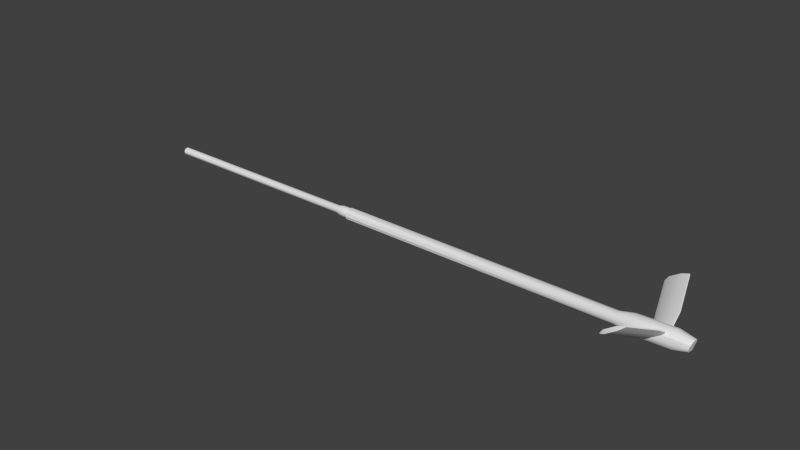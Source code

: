 # Source: boom.blend  (saved by Blender 2.72.0; exported with 4.5.12 LTS)
import bpy
from mathutils import Matrix  # noqa: F401  (used for matrix-valued properties, if any)

bpy.ops.wm.read_factory_settings(use_empty=True)
scene = bpy.context.scene
scene.name = 'Scene'

# ---- collections
col_collection_1 = bpy.data.collections.new('Collection 1'); scene.collection.children.link(col_collection_1)

# ---- materials (node trees are filled in below, after node groups)
mat_liveries = bpy.data.materials.new('liveries')
mat_liveries.alpha_threshold = 0.0
mat_liveries.use_transparent_shadow = False
mat_liveries.roughness = 0.5
mat_liveries.line_color = (0.0, 0.0, 0.0, 1.0)

# ---- node groups
ng_auto_smooth = bpy.data.node_groups.new('Auto Smooth', 'GeometryNodeTree')
_s = ng_auto_smooth.interface.new_socket(name='Geometry', in_out='OUTPUT', socket_type='NodeSocketGeometry')
_s = ng_auto_smooth.interface.new_socket(name='Geometry', in_out='INPUT', socket_type='NodeSocketGeometry')
_s = ng_auto_smooth.interface.new_socket(name='Angle', in_out='INPUT', socket_type='NodeSocketFloat')
_s.subtype = 'ANGLE'
_s.min_value = 0.0
_s.max_value = 3.142
ng_auto_smooth.is_modifier = True
_N = ng_auto_smooth.nodes; _L = ng_auto_smooth.links
n0 = _N.new('NodeGroupOutput'); n0.name = 'Group Output'; n0.location = (480, -100)
n1 = _N.new('NodeGroupInput'); n1.name = 'Group Input'; n1.location = (-420, -300)
n2 = _N.new('NodeGroupInput'); n2.name = 'Group Input.001'; n2.location = (-60, -100)
n3 = _N.new('GeometryNodeSetShadeSmooth'); n3.name = 'Set Shade Smooth'; n3.location = (120, -100)
n3.domain = 'EDGE'
n4 = _N.new('GeometryNodeSetShadeSmooth'); n4.name = 'Set Shade Smooth.001'; n4.location = (300, -100)
n5 = _N.new('GeometryNodeInputMeshEdgeAngle'); n5.name = 'Edge Angle'; n5.location = (-420, -220)
n6 = _N.new('GeometryNodeInputEdgeSmooth'); n6.name = 'Is Edge Smooth'; n6.location = (-60, -160)
n7 = _N.new('GeometryNodeInputShadeSmooth'); n7.name = 'Is Face Smooth'; n7.location = (-240, -340)
n8 = _N.new('FunctionNodeBooleanMath'); n8.name = 'Boolean Math'; n8.location = (-60, -220)
n9 = _N.new('FunctionNodeCompare'); n9.name = 'Compare'; n9.location = (-240, -180)
n9.operation = 'LESS_EQUAL'
_L.new(n5.outputs[0], n9.inputs[0])
_L.new(n4.outputs[0], n0.inputs[0])
_L.new(n1.outputs[1], n9.inputs[1])
_L.new(n9.outputs[0], n8.inputs[0])
_L.new(n7.outputs[0], n8.inputs[1])
_L.new(n2.outputs[0], n3.inputs[0])
_L.new(n6.outputs[0], n3.inputs[1])
_L.new(n3.outputs[0], n4.inputs[0])
_L.new(n8.outputs[0], n3.inputs[2])
n0.is_active_output = True

# ---- material node trees

# ---- world
world_world = bpy.data.worlds.new('World'); scene.world = world_world
world_world.color = (0.05088, 0.05088, 0.05088)
world_world.use_sun_shadow = False
world_world.sun_shadow_jitter_overblur = 0.0
world_world.cycles.sampling_method = 'MANUAL'
world_world.cycles.sample_map_resolution = 256

# ---- meshes
me_refuel_tube = bpy.data.meshes.new('refuel-tube')
me_refuel_tube.from_pydata([(1.327, -0.08215, 0.3067), (1.32, -0.04759, 0.3406), (1.318, -0.0003926, 0.353), (1.32, 0.04681, 0.3406), (1.327, 0.08136, 0.3067), (1.336, 0.09401, 0.2603), (1.345, 0.08136, 0.214), (1.351, 0.04681, 0.18), (1.354, -0.0003926, 0.1676), (1.351, -0.04759, 0.18), (1.345, -0.08215, 0.214), (1.336, -0.0948, 0.2603), (1.245, -0.1156, 0.2427), (1.255, -0.1001, 0.1861), (1.263, -0.05797, 0.1447), (1.266, -0.0003936, 0.1296), (1.263, 0.05719, 0.1447), (1.255, 0.09934, 0.1861), (1.245, 0.1148, 0.2427), (1.234, 0.09934, 0.2992), (1.226, 0.05719, 0.3406), (1.223, -0.0003936, 0.3558), (1.226, -0.05797, 0.3406), (1.234, -0.1001, 0.2992), (1.07, -0.1001, 0.2677), (1.062, -0.05798, 0.309), (1.059, -0.0003956, 0.3242), (1.062, 0.05718, 0.309), (1.07, 0.09934, 0.2677), (1.08, 0.1148, 0.2111), (1.091, 0.09934, 0.1546), (1.099, 0.05718, 0.1132), (1.102, -0.0003956, 0.09802), (1.099, -0.05798, 0.1132), (1.091, -0.1001, 0.1546), (1.08, -0.1156, 0.2111), (0.9741, -0.08718, 0.1906), (0.9823, -0.07555, 0.148), (0.9883, -0.04379, 0.1168), (0.9905, -0.0003966, 0.1054), (0.9883, 0.043, 0.1168), (0.9823, 0.07476, 0.148), (0.9741, 0.08639, 0.1906), (0.9659, 0.07476, 0.2333), (0.9599, 0.043, 0.2644), (0.9577, -0.0003966, 0.2759), (0.9599, -0.04379, 0.2644), (0.9659, -0.07555, 0.2333), (-3.78, -0.07558, -0.6904), (-3.786, -0.04382, -0.6592), (-3.788, -0.0004256, -0.6478), (-3.786, 0.04297, -0.6592), (-3.78, 0.07473, -0.6904), (-3.771, 0.08636, -0.733), (-3.763, 0.07473, -0.7756), (-3.757, 0.04297, -0.8068), (-3.755, -0.0004256, -0.8182), (-3.757, -0.04382, -0.8068), (-3.763, -0.07558, -0.7756), (-3.771, -0.08721, -0.733), (1.327, -0.08215, 0.3067), (1.32, -0.04759, 0.3406), (1.318, -0.0003926, 0.353), (1.32, 0.04681, 0.3406), (1.327, 0.08136, 0.3067), (1.336, 0.09401, 0.2603), (1.345, 0.08136, 0.214), (1.351, 0.04681, 0.18), (1.354, -0.0003926, 0.1676), (1.351, -0.04759, 0.18), (1.345, -0.08215, 0.214), (1.336, -0.0948, 0.2603), (-3.757, -0.04382, -0.8068), (-3.786, -0.04382, -0.6592), (-3.771, 0.08636, -0.733), (-3.786, 0.04297, -0.6592), (-3.755, -0.0004256, -0.8182), (-3.763, 0.07473, -0.7756), (-3.771, -0.08721, -0.733)], [], [(5, 4, 6), (6, 4, 3), (6, 3, 7), (7, 3, 2), (7, 2, 8), (8, 2, 1), (8, 1, 9), (1, 0, 9), (9, 0, 10), (10, 0, 11), (23, 60, 61, 22), (22, 61, 62, 21), (21, 62, 63, 20), (20, 63, 64, 19), (19, 64, 65, 18), (18, 65, 66, 17), (17, 66, 67, 16), (16, 67, 68, 15), (15, 68, 69, 14), (14, 69, 70, 13), (13, 70, 71, 12), (60, 23, 12, 71), (35, 12, 23, 24), (34, 13, 12, 35), (33, 14, 13, 34), (32, 15, 14, 33), (31, 16, 15, 32), (30, 17, 16, 31), (29, 18, 17, 30), (28, 19, 18, 29), (27, 20, 19, 28), (26, 21, 20, 27), (25, 22, 21, 26), (24, 23, 22, 25), (47, 24, 25, 46), (46, 25, 26, 45), (45, 26, 27, 44), (44, 27, 28, 43), (43, 28, 29, 42), (42, 29, 30, 41), (41, 30, 31, 40), (40, 31, 32, 39), (39, 32, 33, 38), (38, 33, 34, 37), (37, 34, 35, 36), (36, 35, 24, 47), (59, 36, 47, 48), (58, 37, 36, 78), (57, 38, 37, 58), (56, 39, 38, 72), (55, 40, 39, 76), (54, 41, 40, 55), (53, 42, 41, 77), (52, 43, 42, 74), (51, 44, 43, 52), (50, 45, 44, 75), (49, 46, 45, 50), (48, 47, 46, 73)])
me_refuel_tube.polygons.foreach_set('use_smooth', [True] * 58)
_uv = me_refuel_tube.uv_layers.new(name='UVMap')
_uv.uv.foreach_set('vector', [0.2772, 0.7712, 0.2724, 0.7712, 0.2819, 0.7712, 0.2819, 0.7712, 0.2724, 0.7712, 0.2689, 0.7712, 0.2819, 0.7712, 0.2689, 0.7712, 0.2854, 0.7713, 0.2854, 0.7713, 0.2689, 0.7712, 0.2677, 0.7712, 0.2854, 0.7713, 0.2677, 0.7712, 0.2866, 0.7713, 0.2866, 0.7713, 0.2677, 0.7712, 0.2689, 0.7712, 0.2866, 0.7713, 0.2689, 0.7712, 0.2854, 0.7713, 0.2689, 0.7712, 0.2724, 0.7712, 0.2854, 0.7713, 0.2854, 0.7713, 0.2724, 0.7712, 0.2819, 0.7712, 0.2819, 0.7712, 0.2724, 0.7712, 0.2772, 0.7712, 0.2714, 0.7676, 0.2724, 0.7712, 0.2689, 0.7712, 0.2672, 0.7676, 0.2672, 0.7676, 0.2689, 0.7712, 0.2677, 0.7712, 0.2657, 0.7676, 0.2657, 0.7676, 0.2677, 0.7712, 0.2689, 0.7712, 0.2672, 0.7676, 0.2672, 0.7676, 0.2689, 0.7712, 0.2724, 0.7712, 0.2714, 0.7676, 0.2714, 0.7676, 0.2724, 0.7712, 0.2772, 0.7712, 0.2772, 0.7676, 0.2772, 0.7676, 0.2772, 0.7712, 0.2819, 0.7712, 0.283, 0.7676, 0.283, 0.7676, 0.2819, 0.7712, 0.2854, 0.7713, 0.2872, 0.7676, 0.2872, 0.7676, 0.2854, 0.7713, 0.2866, 0.7713, 0.2888, 0.7676, 0.2888, 0.7676, 0.2866, 0.7713, 0.2854, 0.7713, 0.2872, 0.7676, 0.2872, 0.7676, 0.2854, 0.7713, 0.2819, 0.7712, 0.283, 0.7676, 0.283, 0.7676, 0.2819, 0.7712, 0.2772, 0.7712, 0.2772, 0.7676, 0.2724, 0.7712, 0.2714, 0.7676, 0.2772, 0.7676, 0.2772, 0.7712, 0.2773, 0.7611, 0.2772, 0.7676, 0.2714, 0.7676, 0.2715, 0.7611, 0.2831, 0.7611, 0.283, 0.7676, 0.2772, 0.7676, 0.2773, 0.7611, 0.2873, 0.7611, 0.2872, 0.7676, 0.283, 0.7676, 0.2831, 0.7611, 0.2889, 0.7611, 0.2888, 0.7676, 0.2872, 0.7676, 0.2873, 0.7611, 0.2873, 0.7611, 0.2872, 0.7676, 0.2888, 0.7676, 0.2889, 0.7611, 0.2831, 0.7611, 0.283, 0.7676, 0.2872, 0.7676, 0.2873, 0.7611, 0.2773, 0.7611, 0.2772, 0.7676, 0.283, 0.7676, 0.2831, 0.7611, 0.2715, 0.7611, 0.2714, 0.7676, 0.2772, 0.7676, 0.2773, 0.7611, 0.2673, 0.7611, 0.2672, 0.7676, 0.2714, 0.7676, 0.2715, 0.7611, 0.2657, 0.7611, 0.2657, 0.7676, 0.2672, 0.7676, 0.2673, 0.7611, 0.2673, 0.7611, 0.2672, 0.7676, 0.2657, 0.7676, 0.2657, 0.7611, 0.2715, 0.7611, 0.2714, 0.7676, 0.2672, 0.7676, 0.2673, 0.7611, 0.273, 0.7569, 0.2715, 0.7611, 0.2673, 0.7611, 0.2698, 0.7569, 0.2698, 0.7569, 0.2673, 0.7611, 0.2657, 0.7611, 0.2686, 0.7569, 0.2686, 0.7569, 0.2657, 0.7611, 0.2673, 0.7611, 0.2698, 0.7569, 0.2698, 0.7569, 0.2673, 0.7611, 0.2715, 0.7611, 0.273, 0.7569, 0.273, 0.7569, 0.2715, 0.7611, 0.2773, 0.7611, 0.2774, 0.7569, 0.2774, 0.7569, 0.2773, 0.7611, 0.2831, 0.7611, 0.2817, 0.7569, 0.2817, 0.7569, 0.2831, 0.7611, 0.2873, 0.7611, 0.2849, 0.7569, 0.2849, 0.7569, 0.2873, 0.7611, 0.2889, 0.7611, 0.2861, 0.7569, 0.2861, 0.7569, 0.2889, 0.7611, 0.2873, 0.7611, 0.2849, 0.7569, 0.2849, 0.7569, 0.2873, 0.7611, 0.2831, 0.7611, 0.2817, 0.7569, 0.2817, 0.7569, 0.2831, 0.7611, 0.2773, 0.7611, 0.2774, 0.7569, 0.2774, 0.7569, 0.2773, 0.7611, 0.2715, 0.7611, 0.273, 0.7569, 0.2794, 0.7148, 0.2774, 0.7569, 0.273, 0.7569, 0.275, 0.7148, 0.2837, 0.7148, 0.2817, 0.7569, 0.2774, 0.7569, 0.2794, 0.7148, 0.2869, 0.7148, 0.2849, 0.7569, 0.2817, 0.7569, 0.2837, 0.7148, 0.2881, 0.7148, 0.2861, 0.7569, 0.2849, 0.7569, 0.2869, 0.7148, 0.2869, 0.7148, 0.2849, 0.7569, 0.2861, 0.7569, 0.2881, 0.7148, 0.2837, 0.7148, 0.2817, 0.7569, 0.2849, 0.7569, 0.2869, 0.7148, 0.2794, 0.7148, 0.2774, 0.7569, 0.2817, 0.7569, 0.2837, 0.7148, 0.275, 0.7148, 0.273, 0.7569, 0.2774, 0.7569, 0.2794, 0.7148, 0.2718, 0.7148, 0.2698, 0.7569, 0.273, 0.7569, 0.275, 0.7148, 0.2706, 0.7148, 0.2686, 0.7569, 0.2698, 0.7569, 0.2718, 0.7148, 0.2718, 0.7148, 0.2698, 0.7569, 0.2686, 0.7569, 0.2706, 0.7148, 0.275, 0.7148, 0.273, 0.7569, 0.2698, 0.7569, 0.2718, 0.7148])
me_refuel_tube.materials.append(mat_liveries)
me_refuel_tube.use_remesh_preserve_volume = False
me_refuel_tube.use_remesh_preserve_attributes = False
me_refuel_tube.use_mirror_vertex_groups = False
me_refuel_tube.update()
me_refuel_boom = bpy.data.meshes.new('refuel-boom')
me_refuel_boom.from_pydata([(6.884, -0.01648, 1.259), (6.825, -0.02792, 1.156), (6.837, -0.03399, 1.146), (6.937, -0.04543, 1.207), (7.076, -0.01648, 1.457), (7.129, -0.04543, 1.405), (7.135, -0.02716, 1.479), (7.149, -0.03475, 1.465), (6.679, -0.3964, 1.299), (6.737, -0.385, 1.401), (6.431, -1.152, 1.698), (6.384, -1.135, 1.584), (6.395, -1.141, 1.573), (6.484, -1.181, 1.646), (6.79, -0.4139, 1.35), (6.69, -0.4025, 1.288), (6.929, -0.385, 1.599), (6.629, -1.138, 1.89), (6.682, -1.167, 1.839), (6.982, -0.4139, 1.548), (7.066, -0.3957, 1.701), (6.777, -1.12, 1.981), (6.791, -1.128, 1.968), (7.08, -0.4032, 1.688), (7.08, 0.402, 1.688), (6.791, 1.126, 1.968), (6.777, 1.119, 1.981), (7.066, 0.3944, 1.701), (6.982, 0.4127, 1.548), (6.682, 1.166, 1.839), (6.629, 1.137, 1.89), (6.929, 0.3837, 1.599), (6.69, 0.4012, 1.288), (6.79, 0.4127, 1.35), (6.484, 1.18, 1.646), (6.395, 1.14, 1.573), (6.384, 1.134, 1.584), (6.431, 1.151, 1.698), (6.737, 0.3837, 1.401), (6.679, 0.3952, 1.299), (7.149, 0.0335, 1.465), (7.135, 0.02591, 1.479), (7.129, 0.04418, 1.405), (7.076, 0.01523, 1.457), (6.937, 0.04418, 1.207), (6.837, 0.03274, 1.146), (6.825, 0.02667, 1.156), (6.884, 0.01523, 1.259), (-0.06491, -0.1194, 0.04841), (-0.07439, -0.06922, 0.09772), (-0.07786, -0.0006253, 0.1158), (-0.07439, 0.06797, 0.09772), (-0.06491, 0.1182, 0.04841), (-0.05195, 0.1366, -0.01894), (-0.03899, 0.1182, -0.08631), (-0.02951, 0.06797, -0.1356), (-0.02604, -0.0006253, -0.1537), (-0.02951, -0.06922, -0.1356), (-0.03899, -0.1194, -0.08631), (-0.05195, -0.1378, -0.01894), (7.277, -0.1781, 1.514), (7.263, -0.1031, 1.587), (7.258, -0.0006243, 1.614), (7.263, 0.1018, 1.587), (7.277, 0.1769, 1.514), (7.297, 0.2043, 1.413), (7.316, 0.1769, 1.312), (7.33, 0.1018, 1.239), (7.335, -0.0006243, 1.212), (7.33, -0.1031, 1.239), (7.316, -0.1781, 1.312), (7.297, -0.2056, 1.413), (7.6, -0.1194, 1.539), (7.603, -0.06922, 1.589), (7.604, -0.0006243, 1.607), (7.603, 0.06797, 1.589), (7.6, 0.1182, 1.539), (7.595, 0.1366, 1.47), (7.59, 0.1182, 1.402), (7.59, 0.0801, 1.329), (7.585, -0.0006243, 1.334), (7.586, -0.06922, 1.352), (7.59, -0.1194, 1.402), (7.595, -0.1378, 1.47), (6.458, -0.1781, 1.331), (6.444, -0.1031, 1.405), (6.439, -0.0006243, 1.432), (6.444, 0.1018, 1.405), (6.458, 0.1769, 1.331), (6.477, 0.2043, 1.23), (6.497, 0.1769, 1.13), (6.511, 0.1018, 1.056), (6.516, -0.0006243, 1.029), (6.511, -0.1031, 1.056), (6.497, -0.1781, 1.13), (6.477, -0.2056, 1.23), (6.167, -0.1194, 1.241), (6.157, -0.06922, 1.29), (6.154, -0.0006243, 1.308), (6.157, 0.06797, 1.29), (6.167, 0.1182, 1.241), (6.18, 0.1366, 1.173), (6.193, 0.1182, 1.106), (6.202, 0.06797, 1.057), (6.205, -0.0006243, 1.038), (6.202, -0.06922, 1.057), (6.193, -0.1194, 1.106), (6.18, -0.1378, 1.173), (6.791, -1.128, 1.968), (6.791, -1.128, 1.968), (6.777, -1.12, 1.981), (6.777, -1.12, 1.981), (7.066, -0.3957, 1.701), (7.135, -0.02716, 1.479), (6.629, -1.138, 1.89), (6.431, -1.152, 1.698), (6.384, -1.135, 1.584), (6.384, -1.135, 1.584), (6.679, -0.3964, 1.299), (6.825, -0.02792, 1.156), (6.395, -1.141, 1.573), (6.395, -1.141, 1.573), (6.484, -1.181, 1.646), (6.682, -1.167, 1.839), (6.69, -0.4025, 1.288), (6.837, -0.03399, 1.146), (7.08, -0.4032, 1.688), (7.149, -0.03475, 1.465), (6.69, 0.4012, 1.288), (6.395, 1.14, 1.573), (6.395, 1.14, 1.573), (6.384, 1.134, 1.584), (6.384, 1.134, 1.584), (6.679, 0.3952, 1.299), (6.825, 0.02667, 1.156), (6.431, 1.151, 1.698), (6.629, 1.137, 1.89), (6.777, 1.119, 1.981), (6.777, 1.119, 1.981), (6.791, 1.126, 1.968), (6.791, 1.126, 1.968), (6.682, 1.166, 1.839), (6.484, 1.18, 1.646), (7.08, 0.402, 1.688), (7.149, 0.0335, 1.465), (7.066, 0.3944, 1.701), (7.135, 0.02591, 1.479), (6.837, 0.03274, 1.146), (7.6, -0.1194, 1.539), (7.595, -0.1378, 1.47), (7.59, -0.1194, 1.402), (7.586, -0.06922, 1.352), (7.585, -0.0006243, 1.334), (7.59, 0.0801, 1.329), (7.59, 0.0801, 1.329), (7.59, 0.1182, 1.402), (7.595, 0.1366, 1.47), (7.6, 0.1182, 1.539), (7.603, 0.06797, 1.589), (7.604, -0.0006243, 1.607), (7.603, -0.06922, 1.589), (-0.05195, -0.1378, -0.01894), (-0.02604, -0.0006253, -0.1537), (-0.02951, -0.06922, -0.1356), (-0.02951, 0.06797, -0.1356), (-0.07439, 0.06797, 0.09772), (-0.07439, -0.06922, 0.09772), (-0.05195, 0.1366, -0.01894)], [], [(2, 3, 14, 15), (9, 0, 1, 8), (119, 125, 124, 118), (19, 14, 3, 5), (0, 9, 16, 4), (23, 7, 6, 20), (126, 19, 5, 127), (112, 113, 4, 16), (15, 14, 13, 12), (8, 11, 10, 9), (117, 121, 122, 115), (118, 124, 120, 116), (18, 13, 14, 19), (9, 10, 17, 16), (115, 122, 123, 114), (22, 23, 20, 21), (19, 126, 108, 18), (16, 17, 111, 112), (114, 123, 109, 110), (30, 26, 25, 29), (31, 27, 138, 136), (28, 141, 140, 24), (145, 143, 139, 137), (37, 30, 29, 34), (38, 31, 136, 135), (141, 28, 33, 142), (39, 36, 35, 32), (132, 37, 34, 130), (133, 38, 135, 131), (128, 129, 142, 33), (27, 31, 43, 41), (42, 28, 24, 40), (146, 144, 143, 145), (47, 43, 31, 38), (28, 42, 44, 33), (46, 39, 32, 45), (134, 47, 38, 133), (147, 128, 33, 44), (76, 78, 77), (76, 79, 78), (76, 75, 79), (75, 80, 79), (75, 74, 80), (74, 81, 80), (74, 73, 81), (73, 72, 81), (72, 82, 81), (72, 83, 82), (60, 148, 160, 61), (61, 160, 159, 62), (62, 159, 158, 63), (63, 158, 157, 64), (64, 157, 156, 65), (65, 156, 155, 66), (66, 155, 154, 67), (67, 153, 152, 68), (68, 152, 151, 69), (69, 151, 150, 70), (70, 150, 149, 71), (71, 149, 148, 60), (61, 85, 84, 60), (62, 86, 85, 61), (63, 87, 86, 62), (64, 88, 87, 63), (65, 89, 88, 64), (66, 90, 89, 65), (67, 91, 90, 66), (68, 92, 91, 67), (69, 93, 92, 68), (70, 94, 93, 69), (71, 95, 94, 70), (60, 84, 95, 71), (48, 96, 97, 49), (98, 50, 166, 97), (99, 51, 50, 98), (100, 52, 165, 99), (101, 53, 52, 100), (102, 54, 167, 101), (103, 55, 54, 102), (104, 56, 164, 103), (105, 57, 162, 104), (106, 58, 163, 105), (107, 59, 58, 106), (96, 48, 161, 107), (96, 84, 85, 97), (97, 85, 86, 98), (98, 86, 87, 99), (99, 87, 88, 100), (100, 88, 89, 101), (101, 89, 90, 102), (102, 90, 91, 103), (103, 91, 92, 104), (104, 92, 93, 105), (105, 93, 94, 106), (95, 107, 106, 94), (107, 95, 84, 96)])
me_refuel_boom.polygons.foreach_set('use_smooth', [True] * 96)
_uv = me_refuel_boom.uv_layers.new(name='UVMap')
_uv.uv.foreach_set('vector', [0.8551, 0.9376, 0.8569, 0.9388, 0.8542, 0.9413, 0.8524, 0.9401, 0.8533, 0.9422, 0.8559, 0.9397, 0.8549, 0.9378, 0.8522, 0.9403, 0.8549, 0.9378, 0.8551, 0.9376, 0.8524, 0.9401, 0.8522, 0.9403, 0.8576, 0.9449, 0.8542, 0.9413, 0.8569, 0.9388, 0.8603, 0.9424, 0.8559, 0.9397, 0.8533, 0.9422, 0.8566, 0.9458, 0.8593, 0.9433, 0.8593, 0.9474, 0.8606, 0.9434, 0.8603, 0.9437, 0.859, 0.9476, 0.8593, 0.9474, 0.8576, 0.9449, 0.8603, 0.9424, 0.8606, 0.9434, 0.859, 0.9476, 0.8603, 0.9437, 0.8593, 0.9433, 0.8566, 0.9458, 0.8524, 0.9401, 0.8542, 0.9413, 0.8487, 0.9465, 0.8471, 0.9452, 0.8522, 0.9403, 0.8469, 0.9454, 0.8477, 0.9474, 0.8533, 0.9422, 0.8469, 0.9454, 0.8471, 0.9452, 0.8487, 0.9465, 0.8477, 0.9474, 0.8522, 0.9403, 0.8524, 0.9401, 0.8471, 0.9452, 0.8469, 0.9454, 0.8522, 0.95, 0.8487, 0.9465, 0.8542, 0.9413, 0.8576, 0.9449, 0.8533, 0.9422, 0.8477, 0.9474, 0.8512, 0.9509, 0.8566, 0.9458, 0.8477, 0.9474, 0.8487, 0.9465, 0.8522, 0.95, 0.8512, 0.9509, 0.8541, 0.9523, 0.8593, 0.9474, 0.859, 0.9476, 0.8538, 0.9525, 0.8576, 0.9449, 0.8593, 0.9474, 0.8541, 0.9523, 0.8522, 0.95, 0.8566, 0.9458, 0.8512, 0.9509, 0.8538, 0.9525, 0.859, 0.9476, 0.8512, 0.9509, 0.8522, 0.95, 0.8541, 0.9523, 0.8538, 0.9525, 0.8512, 0.9509, 0.8538, 0.9525, 0.8541, 0.9523, 0.8522, 0.95, 0.8566, 0.9458, 0.859, 0.9476, 0.8538, 0.9525, 0.8512, 0.9509, 0.8576, 0.9449, 0.8522, 0.95, 0.8541, 0.9523, 0.8593, 0.9474, 0.859, 0.9476, 0.8593, 0.9474, 0.8541, 0.9523, 0.8538, 0.9525, 0.8477, 0.9474, 0.8512, 0.9509, 0.8522, 0.95, 0.8487, 0.9465, 0.8533, 0.9422, 0.8566, 0.9458, 0.8512, 0.9509, 0.8477, 0.9474, 0.8522, 0.95, 0.8576, 0.9449, 0.8542, 0.9413, 0.8487, 0.9465, 0.8522, 0.9403, 0.8469, 0.9454, 0.8471, 0.9452, 0.8524, 0.9401, 0.8469, 0.9454, 0.8477, 0.9474, 0.8487, 0.9465, 0.8471, 0.9452, 0.8522, 0.9403, 0.8533, 0.9422, 0.8477, 0.9474, 0.8469, 0.9454, 0.8524, 0.9401, 0.8471, 0.9452, 0.8487, 0.9465, 0.8542, 0.9413, 0.859, 0.9476, 0.8566, 0.9458, 0.8593, 0.9433, 0.8603, 0.9437, 0.8603, 0.9424, 0.8576, 0.9449, 0.8593, 0.9474, 0.8606, 0.9434, 0.8603, 0.9437, 0.8606, 0.9434, 0.8593, 0.9474, 0.859, 0.9476, 0.8559, 0.9397, 0.8593, 0.9433, 0.8566, 0.9458, 0.8533, 0.9422, 0.8576, 0.9449, 0.8603, 0.9424, 0.8569, 0.9388, 0.8542, 0.9413, 0.8549, 0.9378, 0.8522, 0.9403, 0.8524, 0.9401, 0.8551, 0.9376, 0.8549, 0.9378, 0.8559, 0.9397, 0.8533, 0.9422, 0.8522, 0.9403, 0.8551, 0.9376, 0.8524, 0.9401, 0.8542, 0.9413, 0.8569, 0.9388, 0.88, 0.947, 0.8799, 0.9446, 0.88, 0.9458, 0.88, 0.947, 0.8799, 0.9433, 0.8799, 0.9446, 0.88, 0.947, 0.8801, 0.9479, 0.8799, 0.9433, 0.8801, 0.9479, 0.8798, 0.9434, 0.8799, 0.9433, 0.8801, 0.9479, 0.8801, 0.9483, 0.8798, 0.9434, 0.8801, 0.9483, 0.8799, 0.9437, 0.8798, 0.9434, 0.8801, 0.9483, 0.8801, 0.9479, 0.8799, 0.9437, 0.8801, 0.9479, 0.88, 0.947, 0.8799, 0.9437, 0.88, 0.947, 0.8799, 0.9446, 0.8799, 0.9437, 0.88, 0.947, 0.88, 0.9458, 0.8799, 0.9446, 0.8743, 0.9465, 0.88, 0.947, 0.8801, 0.9479, 0.874, 0.9478, 0.874, 0.9478, 0.8801, 0.9479, 0.8801, 0.9483, 0.8739, 0.9483, 0.8739, 0.9483, 0.8801, 0.9483, 0.8801, 0.9479, 0.874, 0.9478, 0.874, 0.9478, 0.8801, 0.9479, 0.88, 0.947, 0.8743, 0.9465, 0.8743, 0.9465, 0.88, 0.947, 0.88, 0.9458, 0.8747, 0.9447, 0.8747, 0.9447, 0.88, 0.9458, 0.8799, 0.9446, 0.875, 0.9429, 0.875, 0.9429, 0.8799, 0.9446, 0.8799, 0.9433, 0.8753, 0.9416, 0.8753, 0.9416, 0.8799, 0.9433, 0.8798, 0.9434, 0.8754, 0.9411, 0.8754, 0.9411, 0.8798, 0.9434, 0.8799, 0.9437, 0.8753, 0.9416, 0.8753, 0.9416, 0.8799, 0.9437, 0.8799, 0.9446, 0.875, 0.9429, 0.875, 0.9429, 0.8799, 0.9446, 0.88, 0.9458, 0.8747, 0.9447, 0.8747, 0.9447, 0.88, 0.9458, 0.88, 0.947, 0.8743, 0.9465, 0.874, 0.9478, 0.848, 0.9422, 0.8483, 0.9409, 0.8743, 0.9465, 0.8739, 0.9483, 0.8479, 0.9426, 0.848, 0.9422, 0.874, 0.9478, 0.874, 0.9478, 0.848, 0.9422, 0.8479, 0.9426, 0.8739, 0.9483, 0.8743, 0.9465, 0.8483, 0.9409, 0.848, 0.9422, 0.874, 0.9478, 0.8747, 0.9447, 0.8487, 0.9391, 0.8483, 0.9409, 0.8743, 0.9465, 0.875, 0.9429, 0.849, 0.9373, 0.8487, 0.9391, 0.8747, 0.9447, 0.8753, 0.9416, 0.8493, 0.936, 0.849, 0.9373, 0.875, 0.9429, 0.8754, 0.9411, 0.8494, 0.9355, 0.8493, 0.936, 0.8753, 0.9416, 0.8753, 0.9416, 0.8493, 0.936, 0.8494, 0.9355, 0.8754, 0.9411, 0.875, 0.9429, 0.849, 0.9373, 0.8493, 0.936, 0.8753, 0.9416, 0.8747, 0.9447, 0.8487, 0.9391, 0.849, 0.9373, 0.875, 0.9429, 0.8743, 0.9465, 0.8483, 0.9409, 0.8487, 0.9391, 0.8747, 0.9447, 0.7346, 0.9173, 0.8431, 0.9392, 0.8429, 0.94, 0.7344, 0.9182, 0.8429, 0.9404, 0.7344, 0.9185, 0.7344, 0.9182, 0.8429, 0.94, 0.8429, 0.94, 0.7344, 0.9182, 0.7344, 0.9185, 0.8429, 0.9404, 0.8431, 0.9392, 0.7346, 0.9173, 0.7344, 0.9182, 0.8429, 0.94, 0.8434, 0.938, 0.7349, 0.9161, 0.7346, 0.9173, 0.8431, 0.9392, 0.8436, 0.9368, 0.7351, 0.9149, 0.7349, 0.9161, 0.8434, 0.938, 0.8438, 0.9359, 0.7353, 0.9141, 0.7351, 0.9149, 0.8436, 0.9368, 0.8439, 0.9356, 0.7354, 0.9137, 0.7353, 0.9141, 0.8438, 0.9359, 0.8438, 0.9359, 0.7353, 0.9141, 0.7354, 0.9137, 0.8439, 0.9356, 0.8436, 0.9368, 0.7351, 0.9149, 0.7353, 0.9141, 0.8438, 0.9359, 0.8434, 0.938, 0.7349, 0.9161, 0.7351, 0.9149, 0.8436, 0.9368, 0.8431, 0.9392, 0.7346, 0.9173, 0.7349, 0.9161, 0.8434, 0.938, 0.8431, 0.9392, 0.8483, 0.9409, 0.848, 0.9422, 0.8429, 0.94, 0.8429, 0.94, 0.848, 0.9422, 0.8479, 0.9426, 0.8429, 0.9404, 0.8429, 0.9404, 0.8479, 0.9426, 0.848, 0.9422, 0.8429, 0.94, 0.8429, 0.94, 0.848, 0.9422, 0.8483, 0.9409, 0.8431, 0.9392, 0.8431, 0.9392, 0.8483, 0.9409, 0.8487, 0.9391, 0.8434, 0.938, 0.8434, 0.938, 0.8487, 0.9391, 0.849, 0.9373, 0.8436, 0.9368, 0.8436, 0.9368, 0.849, 0.9373, 0.8493, 0.936, 0.8438, 0.9359, 0.8438, 0.9359, 0.8493, 0.936, 0.8494, 0.9355, 0.8439, 0.9356, 0.8439, 0.9356, 0.8494, 0.9355, 0.8493, 0.936, 0.8438, 0.9359, 0.8438, 0.9359, 0.8493, 0.936, 0.849, 0.9373, 0.8436, 0.9368, 0.8487, 0.9391, 0.8434, 0.938, 0.8436, 0.9368, 0.849, 0.9373, 0.8434, 0.938, 0.8487, 0.9391, 0.8483, 0.9409, 0.8431, 0.9392])
me_refuel_boom.materials.append(mat_liveries)
me_refuel_boom.use_remesh_preserve_volume = False
me_refuel_boom.use_remesh_preserve_attributes = False
me_refuel_boom.use_mirror_vertex_groups = False
me_refuel_boom.update()

# ---- objects
ob_refuel_tube = bpy.data.objects.new('refuel-tube', me_refuel_tube)
ob_refuel_boom = bpy.data.objects.new('refuel-boom', me_refuel_boom)

# ---- transforms, parenting, visibility, modifiers, constraints
ob_refuel_tube.location = (-1.36, 0.0, 0.0)
ob_refuel_tube.rotation_euler = (0.0, 0.192, 0.0)
ob_refuel_tube.show_transparent = True
ob_refuel_tube.lineart.crease_threshold = 0.0
_m = ob_refuel_tube.modifiers.new('Auto Smooth', 'NODES')
_m.node_group = ng_auto_smooth
_gi = [s.identifier for s in ng_auto_smooth.interface.items_tree if s.item_type == 'SOCKET' and s.in_out == 'INPUT']
_m[_gi[1]] = 0.5236  # Angle
ob_refuel_boom.location = (0.0, 0.0, 0.0)
ob_refuel_boom.rotation_euler = (0.0, 0.192, 0.0)
ob_refuel_boom.show_transparent = True
ob_refuel_boom.lineart.crease_threshold = 0.0
_m = ob_refuel_boom.modifiers.new('Auto Smooth', 'NODES')
_m.node_group = ng_auto_smooth
_gi = [s.identifier for s in ng_auto_smooth.interface.items_tree if s.item_type == 'SOCKET' and s.in_out == 'INPUT']
_m[_gi[1]] = 0.5236  # Angle

# ---- collection membership
col_collection_1.objects.link(ob_refuel_tube)
col_collection_1.objects.link(ob_refuel_boom)

# ---- scene / render settings (as saved in the file)
scene.frame_start = 1; scene.frame_end = 250; scene.frame_set(1)
scene.render.engine = 'BLENDER_EEVEE_NEXT'
scene.render.resolution_percentage = 50
scene.render.dither_intensity = 0.0
scene.cycles.use_denoising = False
scene.cycles.samples = 10
scene.cycles.sampling_pattern = 'TABULATED_SOBOL'
scene.cycles.light_sampling_threshold = 0.0
scene.cycles.use_adaptive_sampling = False
scene.cycles.use_light_tree = False
scene.cycles.blur_glossy = 0.0
scene.cycles.volume_bounces = 1
scene.cycles.pixel_filter_type = 'GAUSSIAN'
scene.cycles.sample_clamp_indirect = 0.0
scene.view_settings.view_transform = 'Standard'
bpy.context.view_layer.update()

# ---- added for rendering (the .blend has no active camera and no usable light): camera, sun
cam_auto = bpy.data.cameras.new('AutoCamera')
cam_auto.lens = 50.0
cam_auto.sensor_width = 36.0
cam_auto.clip_end = 1000.0
ob_auto_camera = bpy.data.objects.new('AutoCamera', cam_auto)
scene.collection.objects.link(ob_auto_camera)
ob_auto_camera.location = (14.033, -15.2752, 10.3619)
ob_auto_camera.rotation_euler = (1.09748, -7.21219e-08, 0.694738)
scene.camera = ob_auto_camera
light_auto_sun = bpy.data.lights.new('AutoSun', 'SUN')
light_auto_sun.energy = 3.0
light_auto_sun.angle = 0.0523599
ob_auto_sun = bpy.data.objects.new('AutoSun', light_auto_sun)
scene.collection.objects.link(ob_auto_sun)
ob_auto_sun.rotation_euler = (0.872665, 0.174533, 0.523599)
bpy.context.view_layer.update()
